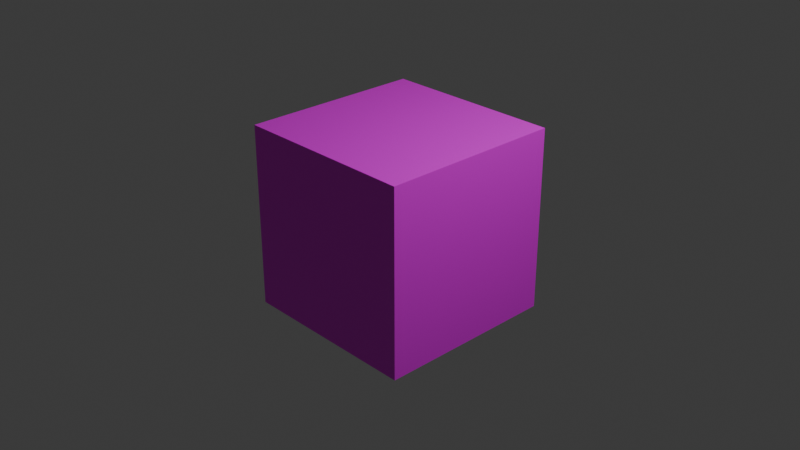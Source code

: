 # Source: Cube.blend  (saved by Blender 4.1.24; exported with 4.5.12 LTS)
import bpy
from mathutils import Matrix  # noqa: F401  (used for matrix-valued properties, if any)

bpy.ops.wm.read_factory_settings(use_empty=True)
scene = bpy.context.scene
scene.name = 'Scene'

# ---- collections
col_collection = bpy.data.collections.new('Collection'); scene.collection.children.link(col_collection)

# ---- images (referenced by path relative to the original .blend; pixels are not part of the script)
import os
ASSET_DIR = os.environ.get("B2B_ASSET_DIR", "")  # directory of the original .blend (textures are referenced by path, not embedded)
HERE = os.path.dirname(os.path.abspath(__file__))  # packed textures are extracted next to this script under _unpacked/

def load_image(name, relpath, width, height, colorspace="sRGB"):
    """Load a texture the original file referenced (path relative to the .blend, or extracted next to this script)."""
    p = next((c for c in (os.path.join(HERE, relpath), os.path.join(ASSET_DIR, relpath)) if relpath and os.path.exists(c)), "")
    if p:
        img = bpy.data.images.load(p, check_existing=True)
        img.name = name
    else:  # same state as the original file: an image datablock whose file is absent (Cycles renders it pink)
        img = bpy.data.images.new(name, width, height)
        img.source = "FILE"
        img.filepath = "//" + (relpath or name)
    img.colorspace_settings.name = colorspace
    return img
img_cube = load_image('Cube', 'Cube.png', 1024, 1024, 'sRGB')

# ---- materials (node trees are filled in below, after node groups)
mat_material = bpy.data.materials.new('Material')
mat_material.alpha_threshold = 0.0
mat_material.use_transparent_shadow = False
mat_material.roughness = 0.5
mat_material.line_color = (0.0, 0.0, 0.0, 1.0)

# ---- material node trees
mat_material.use_nodes = True; mat_material.node_tree.nodes.clear()
_N = mat_material.node_tree.nodes; _L = mat_material.node_tree.links
n0 = _N.new('ShaderNodeOutputMaterial'); n0.name = 'Material Output'; n0.location = (300, 300)
n1 = _N.new('ShaderNodeBsdfPrincipled'); n1.name = 'Principled BSDF'; n1.location = (10, 300)
n1.inputs[3].default_value = 1.45
n2 = _N.new('ShaderNodeTexImage'); n2.name = '画像テクスチャ'; n2.location = (-280, 275)
n2.image = img_cube
_L.new(n1.outputs[0], n0.inputs[0])
_L.new(n2.outputs[0], n1.inputs[0])
n0.is_active_output = True

# ---- world
world_world = bpy.data.worlds.new('World'); scene.world = world_world
world_world.use_nodes = True; world_world.node_tree.nodes.clear()
_N = world_world.node_tree.nodes; _L = world_world.node_tree.links
n0 = _N.new('ShaderNodeOutputWorld'); n0.name = 'World Output'; n0.location = (300, 300)
n1 = _N.new('ShaderNodeBackground'); n1.name = 'Background'; n1.location = (10, 300)
n1.inputs[0].default_value = (0.05088, 0.05088, 0.05088, 1.0)
_L.new(n1.outputs[0], n0.inputs[0])
n0.is_active_output = True
world_world.color = (0.05088, 0.05088, 0.05088)
world_world.use_sun_shadow = False
world_world.sun_shadow_jitter_overblur = 0.0

# ---- cameras
cam_camera = bpy.data.cameras.new('Camera')
cam_camera.clip_end = 100.0
cam_camera.ortho_scale = 7.314

# ---- lights
light_light = bpy.data.lights.new('Light', 'POINT')
light_light.transmission_factor = 0.0
light_light.energy = 1000.0
light_light.shadow_soft_size = 0.1
light_light.shadow_maximum_resolution = 0.006
light_light.use_absolute_resolution = True

# ---- meshes
me_cube = bpy.data.meshes.new('Cube')
me_cube.from_pydata([(1.0, 1.0, 1.0), (1.0, 1.0, -1.0), (1.0, -1.0, 1.0), (1.0, -1.0, -1.0), (-1.0, 1.0, 1.0), (-1.0, 1.0, -1.0), (-1.0, -1.0, 1.0), (-1.0, -1.0, -1.0)], [], [(0, 4, 6, 2), (3, 2, 6, 7), (7, 6, 4, 5), (5, 1, 3, 7), (1, 0, 2, 3), (5, 4, 0, 1)])
_uv = me_cube.uv_layers.new(name='UVMap')
_uv.uv.foreach_set('vector', [0.625, 0.5, 0.875, 0.5, 0.875, 0.75, 0.625, 0.75, 0.375, 0.75, 0.625, 0.75, 0.625, 1.0, 0.375, 1.0, 0.375, 0.0, 0.625, 0.0, 0.625, 0.25, 0.375, 0.25, 0.125, 0.5, 0.375, 0.5, 0.375, 0.75, 0.125, 0.75, 0.375, 0.5, 0.625, 0.5, 0.625, 0.75, 0.375, 0.75, 0.375, 0.25, 0.625, 0.25, 0.625, 0.5, 0.375, 0.5])
me_cube.materials.append(mat_material)
me_cube.use_mirror_vertex_groups = False
me_cube.update()

# ---- objects
ob_cube = bpy.data.objects.new('Cube', me_cube)
ob_light = bpy.data.objects.new('Light', light_light)
ob_camera = bpy.data.objects.new('Camera', cam_camera)

# ---- transforms, parenting, visibility, modifiers, constraints
ob_cube.location = (0.0, 0.0, 0.0)
ob_cube.lock_rotations_4d = False
ob_cube.empty_display_type = 'ARROWS'
ob_cube.lineart.crease_threshold = 0.0
ob_light.location = (4.076, 1.005, 5.904)
ob_light.rotation_euler = (0.6503, 0.05522, 1.866)
ob_light.lock_rotations_4d = False
ob_light.empty_display_type = 'ARROWS'
ob_light.color = (0.0, 0.0, 0.0, 0.0)
ob_light.lineart.crease_threshold = 0.0
ob_camera.location = (7.359, -6.926, 4.958)
ob_camera.rotation_euler = (1.109, 0.0, 0.8149)
ob_camera.lock_rotations_4d = False
ob_camera.empty_display_type = 'ARROWS'
ob_camera.color = (0.0, 0.0, 0.0, 0.0)
ob_camera.display_type = 'WIRE'
ob_camera.lineart.crease_threshold = 0.0

# ---- collection membership
col_collection.objects.link(ob_cube)
col_collection.objects.link(ob_light)
col_collection.objects.link(ob_camera)

# ---- scene / render settings (as saved in the file)
scene.camera = ob_camera
scene.frame_start = 1; scene.frame_end = 250; scene.frame_set(1)
scene.render.engine = 'BLENDER_EEVEE_NEXT'
scene.cycles.sampling_pattern = 'TABULATED_SOBOL'
scene.eevee.ray_tracing_options.trace_max_roughness = 0.0
bpy.context.view_layer.update()
